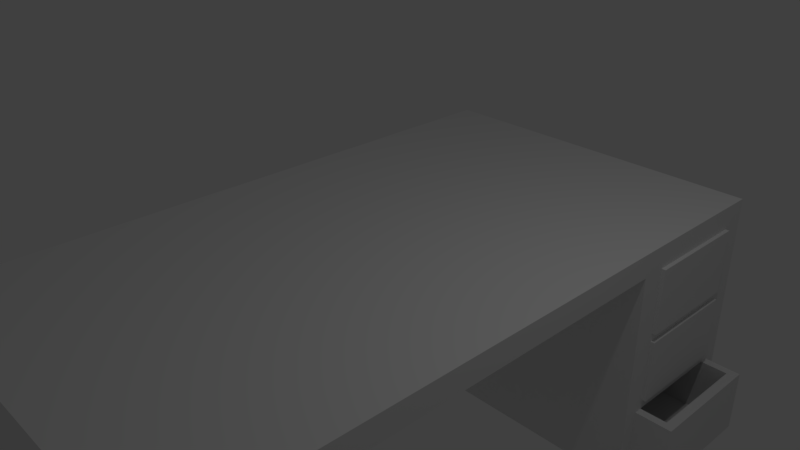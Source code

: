 # Source: desk.blend  (saved by Blender 2.79.0; exported with 4.5.12 LTS)
import bpy
from mathutils import Matrix  # noqa: F401  (used for matrix-valued properties, if any)

bpy.ops.wm.read_factory_settings(use_empty=True)
scene = bpy.context.scene
scene.name = 'Scene'

# ---- collections
col_collection_1 = bpy.data.collections.new('Collection 1'); scene.collection.children.link(col_collection_1)

# ---- materials (node trees are filled in below, after node groups)
mat_desk_base = bpy.data.materials.new('Desk_base')
mat_desk_base.alpha_threshold = 0.0
mat_desk_base.use_transparent_shadow = False
mat_desk_base.roughness = 0.5
mat_desk_base.line_color = (0.0, 0.0, 0.0, 1.0)
mat_desk_seorap = bpy.data.materials.new('Desk_seorap')
mat_desk_seorap.alpha_threshold = 0.0
mat_desk_seorap.use_transparent_shadow = False
mat_desk_seorap.roughness = 0.5

# ---- material node trees

# ---- world
world_world = bpy.data.worlds.new('World'); scene.world = world_world
world_world.color = (0.05088, 0.05088, 0.05088)
world_world.use_sun_shadow = False
world_world.sun_shadow_jitter_overblur = 0.0
world_world.cycles.sampling_method = 'MANUAL'

# ---- cameras
cam_camera = bpy.data.cameras.new('Camera')
cam_camera.clip_end = 100.0
cam_camera.lens = 35.0
cam_camera.sensor_width = 32.0
cam_camera.sensor_height = 18.0
cam_camera.ortho_scale = 7.314
cam_camera.dof.focus_distance = 0.0
cam_camera.dof.aperture_fstop = 128.0

# ---- lights
light_lamp = bpy.data.lights.new('Lamp', 'POINT')
light_lamp.transmission_factor = 0.0
light_lamp.cutoff_distance = 30.0
light_lamp.energy = 100.0
light_lamp.shadow_buffer_clip_start = 1.001
light_lamp.shadow_soft_size = 0.1
light_lamp.shadow_maximum_resolution = 0.006
light_lamp.use_absolute_resolution = True

# ---- meshes
me_cube = bpy.data.meshes.new('Cube')
me_cube.from_pydata([(2.64, 4.695, -0.1757), (2.64, -4.695, -0.1757), (-2.64, -4.695, -0.1757), (-2.64, 4.695, -0.1757), (2.64, 4.695, 0.1757), (2.64, -4.695, 0.1757), (-2.64, -4.695, 0.1757), (-2.64, 4.695, 0.1757), (2.64, -4.367, -0.1757), (-2.64, -4.367, -0.1757), (2.64, -4.367, 0.1757), (-2.64, -4.367, 0.1757), (2.64, -4.367, -0.1757), (2.64, -4.695, -0.1757), (-2.64, -4.695, -0.1757), (-2.64, -4.367, -0.1757), (-2.64, -4.367, -3.542), (-2.64, -4.695, -3.542), (2.64, -4.695, -3.542), (2.64, -4.367, -3.542), (-2.64, 2.316, -0.1757), (-2.64, 2.316, 0.1757), (2.64, 2.316, -0.1757), (2.64, 2.316, 0.1757), (2.64, 4.695, -0.1757), (-2.64, 4.695, -0.1757), (-2.64, 2.316, -0.1757), (2.64, 2.316, -0.1757), (2.64, 4.695, -0.1757), (-2.64, 4.695, -0.1757), (-2.64, 2.316, -0.1757), (2.64, 2.316, -0.1757), (2.64, 4.695, -3.542), (-2.64, 4.695, -3.542), (-2.64, 2.316, -3.542), (2.64, 2.316, -3.542), (2.64, 2.316, -1.298), (2.64, 2.316, -2.42), (2.64, 4.695, -2.42), (2.64, 4.695, -1.298), (-2.64, 4.695, -2.42), (-2.64, 4.695, -1.298), (-2.64, 2.316, -1.298), (-2.64, 2.316, -2.42), (-2.64, 2.56, -0.1757), (-2.64, 4.451, -0.1757), (-2.64, 2.56, 0.1757), (-2.64, 4.451, 0.1757), (2.64, 4.451, -3.542), (2.64, 2.56, -3.542), (-2.64, 2.56, -3.542), (-2.64, 4.451, -3.542), (2.64, 4.451, -0.1757), (2.64, 2.56, -0.1757), (2.64, 4.451, 0.1757), (2.64, 2.56, 0.1757), (-2.64, 2.56, -0.1757), (-2.64, 4.451, -0.1757), (2.64, 4.451, -0.1757), (2.64, 2.56, -0.1757), (-2.64, 2.56, -0.1757), (-2.64, 4.451, -0.1757), (2.64, 4.451, -0.1757), (2.64, 2.56, -0.1757), (-2.64, 4.451, -1.298), (-2.64, 2.56, -1.298), (-2.64, 4.451, -2.42), (-2.64, 2.56, -2.42), (2.64, 2.56, -1.298), (2.64, 4.451, -1.298), (2.64, 2.56, -2.42), (2.64, 4.451, -2.42), (2.64, 4.695, -1.167), (-2.64, 4.695, -1.167), (2.64, 2.316, -1.167), (-2.64, 2.316, -1.167), (2.64, 4.451, -1.167), (2.64, 2.56, -1.167), (-2.64, 2.56, -1.167), (-2.64, 4.451, -1.167), (2.64, 2.316, -2.268), (2.64, 4.695, -2.268), (-2.64, 4.695, -2.268), (-2.64, 2.316, -2.268), (2.64, 4.451, -2.268), (2.64, 2.56, -2.268), (-2.64, 2.56, -2.268), (-2.64, 4.451, -2.268), (2.64, 2.316, -3.393), (-2.64, 2.316, -3.393), (2.64, 4.695, -3.393), (-2.64, 4.695, -3.393), (-2.64, 2.56, -3.393), (-2.64, 4.451, -3.393), (2.64, 4.451, -3.393), (2.64, 2.56, -3.393), (3.201, 2.56, -2.42), (3.201, 4.451, -2.42), (3.201, 4.451, -3.393), (3.201, 2.56, -3.393), (-2.64, 2.684, -0.1757), (-2.64, 4.327, -0.1757), (-2.64, 2.684, 0.1757), (-2.64, 4.327, 0.1757), (2.64, 4.327, -3.542), (2.64, 2.684, -3.542), (-2.64, 2.684, -3.542), (-2.64, 4.327, -3.542), (2.64, 4.327, -0.1757), (2.64, 2.684, -0.1757), (2.64, 4.327, 0.1757), (2.64, 2.684, 0.1757), (-2.64, 2.684, -0.1757), (-2.64, 4.327, -0.1757), (2.64, 4.327, -0.1757), (2.64, 2.684, -0.1757), (-2.64, 2.684, -0.1757), (-2.64, 4.327, -0.1757), (2.64, 4.327, -0.1757), (2.64, 2.684, -0.1757), (-2.64, 4.327, -1.298), (-2.64, 2.684, -1.298), (-2.64, 4.327, -2.42), (-2.64, 2.684, -2.42), (2.64, 2.684, -1.298), (2.64, 4.327, -1.298), (2.64, 2.684, -2.42), (2.64, 4.327, -2.42), (-2.64, 4.327, -1.167), (-2.64, 2.684, -1.167), (2.64, 2.684, -1.167), (2.64, 4.327, -1.167), (-2.64, 4.327, -2.268), (-2.64, 2.684, -2.268), (2.64, 2.684, -2.268), (2.64, 4.327, -2.268), (2.64, 2.684, -3.393), (2.64, 4.327, -3.393), (-2.64, 4.327, -3.393), (-2.64, 2.684, -3.393), (3.201, 2.684, -2.42), (3.201, 4.327, -2.42), (3.201, 2.684, -3.393), (3.201, 4.327, -3.393), (3.056, 4.451, -3.393), (3.056, 2.56, -3.393), (3.056, 4.451, -2.42), (3.056, 2.56, -2.42), (3.056, 4.327, -2.42), (3.056, 2.684, -2.42), (3.056, 2.684, -3.393), (3.056, 4.327, -3.393), (2.64, 2.684, -3.279), (2.64, 4.327, -3.279), (3.056, 4.327, -3.279), (3.056, 2.684, -3.279), (1.748, 2.684, -2.42), (1.748, 4.327, -2.42), (1.748, 2.684, -3.279), (1.748, 4.327, -3.279), (2.698, 4.327, -0.1757), (2.698, 2.684, -0.1757), (2.698, 2.684, -1.298), (2.698, 4.327, -1.298), (2.698, 2.684, -1.167), (2.698, 4.327, -1.167), (2.698, 2.684, -2.268), (2.698, 4.327, -2.268)], [], [(9, 8, 12, 15), (10, 11, 6, 5), (8, 10, 5, 1), (1, 5, 6, 2), (45, 47, 7, 3), (4, 0, 3, 7), (2, 6, 11, 9), (22, 23, 10, 8), (23, 21, 11, 10), (22, 8, 9, 20), (88, 89, 34, 35), (2, 9, 15, 14), (8, 1, 13, 12), (1, 2, 14, 13), (91, 90, 32, 33), (49, 35, 34, 50), (19, 18, 17, 16), (13, 14, 17, 18), (22, 20, 26, 27), (55, 46, 21, 23), (53, 55, 23, 22), (9, 11, 21, 20), (59, 27, 31, 63), (45, 3, 25, 57), (53, 22, 27, 59), (3, 0, 24, 25), (95, 88, 35, 49), (25, 24, 28, 29), (27, 26, 30, 31), (57, 25, 29, 61), (14, 15, 16, 17), (93, 91, 33, 51), (12, 13, 18, 19), (15, 12, 19, 16), (79, 73, 41, 64), (87, 82, 40, 66), (77, 74, 36, 68), (85, 80, 37, 70), (73, 72, 39, 41), (82, 81, 38, 40), (74, 75, 42, 36), (80, 83, 43, 37), (81, 84, 71, 38), (134, 85, 70, 126), (72, 76, 69, 39), (130, 77, 68, 124), (83, 86, 67, 43), (132, 87, 66, 122), (75, 78, 65, 42), (128, 79, 64, 120), (89, 92, 50, 34), (138, 93, 51, 107), (26, 56, 60, 30), (113, 57, 61, 117), (90, 94, 48, 32), (136, 95, 49, 105), (0, 52, 58, 24), (109, 53, 59, 115), (20, 44, 56, 26), (101, 45, 57, 113), (24, 58, 62, 28), (115, 59, 63, 119), (0, 4, 54, 52), (109, 111, 55, 53), (4, 7, 47, 54), (111, 102, 46, 55), (32, 48, 51, 33), (105, 49, 50, 106), (20, 21, 46, 44), (101, 103, 47, 45), (117, 61, 79, 128), (30, 60, 78, 75), (119, 63, 77, 130), (28, 62, 76, 72), (31, 30, 75, 74), (29, 28, 72, 73), (63, 31, 74, 77), (61, 29, 73, 79), (120, 64, 87, 132), (42, 65, 86, 83), (124, 68, 85, 134), (39, 69, 84, 81), (36, 42, 83, 80), (41, 39, 81, 82), (68, 36, 80, 85), (64, 41, 82, 87), (151, 144, 98, 143), (38, 71, 94, 90), (122, 66, 93, 138), (43, 67, 92, 89), (66, 40, 91, 93), (70, 37, 88, 95), (40, 38, 90, 91), (37, 43, 89, 88), (140, 96, 99, 142), (144, 146, 97, 98), (147, 145, 99, 96), (149, 147, 96, 140), (146, 148, 141, 97), (148, 149, 140, 141), (97, 141, 143, 98), (141, 140, 142, 143), (67, 123, 139, 92), (123, 122, 138, 139), (145, 150, 142, 99), (150, 151, 143, 142), (69, 125, 135, 84), (131, 118, 160, 165), (65, 121, 133, 86), (121, 120, 132, 133), (62, 118, 131, 76), (125, 124, 162, 163), (60, 116, 129, 78), (116, 117, 128, 129), (44, 46, 102, 100), (100, 102, 103, 101), (48, 104, 107, 51), (104, 105, 106, 107), (54, 47, 103, 110), (110, 103, 102, 111), (52, 54, 110, 108), (108, 110, 111, 109), (58, 114, 118, 62), (114, 115, 119, 118), (44, 100, 112, 56), (100, 101, 113, 112), (52, 108, 114, 58), (108, 109, 115, 114), (94, 137, 104, 48), (137, 136, 105, 104), (56, 112, 116, 60), (112, 113, 117, 116), (92, 139, 106, 50), (139, 138, 107, 106), (78, 129, 121, 65), (129, 128, 120, 121), (86, 133, 123, 67), (133, 132, 122, 123), (76, 131, 125, 69), (131, 130, 124, 125), (84, 135, 127, 71), (135, 134, 126, 127), (136, 137, 151, 150), (95, 136, 150, 145), (148, 127, 153, 154), (71, 127, 148, 146), (126, 70, 147, 149), (70, 95, 145, 147), (94, 71, 146, 144), (137, 94, 144, 151), (153, 152, 155, 154), (126, 152, 158, 156), (126, 149, 155, 152), (149, 148, 154, 155), (157, 156, 158, 159), (153, 127, 157, 159), (127, 126, 156, 157), (152, 153, 159, 158), (163, 162, 166, 167), (160, 161, 164, 165), (135, 125, 163, 167), (118, 119, 161, 160), (119, 130, 164, 161), (134, 135, 167, 166), (124, 134, 166, 162), (130, 131, 165, 164)])
me_cube.polygons.foreach_set('material_index', [0, 0, 0, 0, 0, 0, 0, 0, 0, 0, 0, 0, 0, 0, 0, 0, 0, 0, 0, 0, 0, 0, 0, 0, 0, 0, 0, 0, 0, 0, 0, 0, 0, 0, 0, 0, 0, 0, 0, 0, 0, 0, 0, 0, 0, 0, 0, 0, 0, 0, 0, 0, 0, 0, 0, 0, 0, 0, 0, 0, 0, 0, 0, 0, 0, 0, 0, 0, 0, 0, 0, 0, 0, 0, 0, 0, 0, 0, 0, 0, 0, 0, 0, 0, 0, 0, 1, 0, 0, 0, 0, 0, 0, 0, 1, 1, 1, 1, 1, 1, 1, 1, 0, 0, 1, 1, 0, 0, 0, 0, 0, 0, 0, 0, 0, 0, 0, 0, 0, 0, 0, 0, 0, 0, 0, 0, 0, 0, 0, 0, 0, 0, 0, 0, 0, 0, 0, 0, 0, 0, 0, 0, 1, 1, 1, 1, 1, 1, 1, 1, 1, 1, 1, 1, 1, 1, 0, 1, 1, 1, 0, 0, 0, 0, 0, 0])
me_cube.materials.append(mat_desk_base)
me_cube.materials.append(mat_desk_seorap)
me_cube.use_remesh_preserve_volume = False
me_cube.use_remesh_preserve_attributes = False
me_cube.use_mirror_vertex_groups = False
me_cube.update()

# ---- objects
ob_cube = bpy.data.objects.new('Cube', me_cube)
ob_lamp = bpy.data.objects.new('Lamp', light_lamp)
ob_camera = bpy.data.objects.new('Camera', cam_camera)

# ---- transforms, parenting, visibility, modifiers, constraints
ob_cube.location = (0.0, 0.0, 0.0)
ob_cube.lock_rotations_4d = False
ob_cube.empty_display_type = 'ARROWS'
ob_cube.lineart.crease_threshold = 0.0
ob_lamp.location = (4.076, 1.005, 5.904)
ob_lamp.rotation_euler = (0.6503, 0.05522, 1.866)
ob_lamp.lock_rotations_4d = False
ob_lamp.empty_display_type = 'ARROWS'
ob_lamp.color = (0.0, 0.0, 0.0, 0.0)
ob_lamp.lineart.crease_threshold = 0.0
ob_camera.location = (7.481, -6.508, 5.344)
ob_camera.rotation_euler = (1.109, 0.0, 0.8149)
ob_camera.lock_rotations_4d = False
ob_camera.empty_display_type = 'ARROWS'
ob_camera.color = (0.0, 0.0, 0.0, 0.0)
ob_camera.display_type = 'WIRE'
ob_camera.lineart.crease_threshold = 0.0

# ---- collection membership
col_collection_1.objects.link(ob_cube)
col_collection_1.objects.link(ob_lamp)
col_collection_1.objects.link(ob_camera)

# ---- scene / render settings (as saved in the file)
scene.camera = ob_camera
scene.frame_start = 1; scene.frame_end = 250; scene.frame_set(1)
scene.render.engine = 'BLENDER_EEVEE_NEXT'
scene.render.resolution_percentage = 50
scene.render.dither_intensity = 0.0
scene.cycles.use_denoising = False
scene.cycles.samples = 128
scene.cycles.sampling_pattern = 'TABULATED_SOBOL'
scene.cycles.use_adaptive_sampling = False
scene.cycles.use_light_tree = False
scene.cycles.blur_glossy = 0.0
scene.cycles.sample_clamp_indirect = 0.0
scene.view_settings.view_transform = 'Standard'
bpy.context.view_layer.update()
